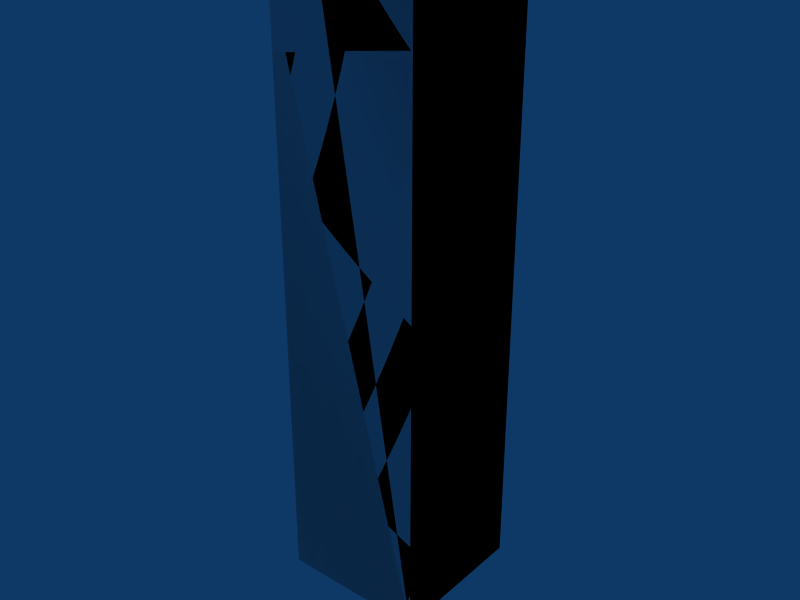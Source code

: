 # Source: box-05x05x2.blend  (saved by Blender 2.49.2; exported with 4.5.12 LTS)
import bpy
from mathutils import Matrix  # noqa: F401  (used for matrix-valued properties, if any)

bpy.ops.wm.read_factory_settings(use_empty=True)
scene = bpy.context.scene
scene.name = 'Scene'

# ---- collections
col_collection_1 = bpy.data.collections.new('Collection 1'); scene.collection.children.link(col_collection_1)

# ---- materials (node trees are filled in below, after node groups)
mat_concrete = bpy.data.materials.new('Concrete')

# ---- material node trees

# ---- world
world_world = bpy.data.worlds.new('World'); scene.world = world_world
world_world.color = (0.05656, 0.2208, 0.4)
world_world.use_sun_shadow = False
world_world.sun_shadow_jitter_overblur = 0.0
world_world.cycles.sampling_method = 'MANUAL'
world_world.cycles.sample_map_resolution = 256

# ---- meshes
me_cube_002 = bpy.data.meshes.new('Cube.002')
me_cube_002.from_pydata([(0.5, 0.5, 0.0), (0.5, 0.0, 0.0), (-2.98e-08, 4.47e-08, 0.0), (8.941e-08, 0.5, 0.0), (0.5, 0.5, 2.0), (0.5, -1.49e-07, 2.0), (-8.941e-08, 8.941e-08, 2.0), (1.49e-08, 0.5, 2.0), (1.49e-08, 0.5, 2.0), (-8.941e-08, 8.941e-08, 2.0), (0.5, -1.49e-07, 2.0), (0.5, 0.5, 2.0), (8.941e-08, 0.5, 0.0), (-2.98e-08, 4.47e-08, 0.0), (0.5, 0.0, 0.0), (0.5, 0.5, 0.0), (1.49e-08, 0.5, 2.0), (-8.941e-08, 8.941e-08, 2.0), (0.5, -1.49e-07, 2.0), (0.5, 0.5, 2.0), (8.941e-08, 0.5, 0.0), (-2.98e-08, 4.47e-08, 0.0), (0.5, 0.0, 0.0), (0.5, 0.5, 0.0)], [], [(0, 4, 5, 1), (2, 6, 7, 3), (11, 8, 9, 10), (15, 14, 13, 12), (19, 23, 20, 16), (22, 18, 17, 21)])
_uv = me_cube_002.uv_layers.new(name='UVTex')
_uv.uv.foreach_set('vector', [0.5, 0.0, 0.5, 2.0, 0.0, 2.0, 1.49e-07, 0.0, 8.5, 12.0, 8.5, 14.0, 8.0, 14.0, 8.0, 12.0, 2.5, 4.5, 2.0, 4.5, 2.0, 4.0, 2.5, 4.0, 4.0, 6.5, 4.0, 6.0, 4.5, 6.0, 4.5, 6.5, 10.0, 18.0, 10.0, 16.0, 10.5, 16.0, 10.5, 18.0, 6.5, 8.0, 6.5, 10.0, 6.0, 10.0, 6.0, 8.0])
me_cube_002.materials.append(mat_concrete)
me_cube_002.use_remesh_preserve_volume = False
me_cube_002.use_remesh_preserve_attributes = False
me_cube_002.use_mirror_vertex_groups = False
me_cube_002.update()
me_cube_001 = bpy.data.meshes.new('Cube.001')
me_cube_001.from_pydata([(0.5, 0.5, 0.0), (0.5, 0.0, 0.0), (-5.96e-08, 8.941e-08, 0.0), (1.788e-07, 0.5, 0.0), (0.5, 0.5, 2.0), (0.5, -2.98e-07, 2.0), (-1.788e-07, 1.788e-07, 2.0), (2.98e-08, 0.5, 2.0)], [], [(0, 1, 2, 3), (4, 7, 6, 5), (0, 4, 5, 1), (1, 5, 6, 2), (2, 6, 7, 3), (4, 0, 3, 7)])
me_cube_001.use_remesh_preserve_volume = False
me_cube_001.use_remesh_preserve_attributes = False
me_cube_001.use_mirror_vertex_groups = False
me_cube_001.update()

# ---- objects
ob_cube_002 = bpy.data.objects.new('Cube.002', me_cube_002)
ob_cube_001 = bpy.data.objects.new('Cube.001', me_cube_001)

# ---- transforms, parenting, visibility, modifiers, constraints
ob_cube_002.location = (0.0, 0.0, 0.0)
ob_cube_002.lock_rotations_4d = False
ob_cube_002.empty_display_type = 'ARROWS'
ob_cube_002.lineart.crease_threshold = 0.0
ob_cube_001.location = (0.0, 0.0, 0.0)
ob_cube_001.lock_rotations_4d = False
ob_cube_001.empty_display_type = 'ARROWS'
ob_cube_001.display_type = 'WIRE'
ob_cube_001.lineart.crease_threshold = 0.0

# ---- collection membership
col_collection_1.objects.link(ob_cube_002)
col_collection_1.objects.link(ob_cube_001)

# ---- scene / render settings (as saved in the file)
scene.frame_start = 1; scene.frame_end = 30; scene.frame_set(1)
scene.render.engine = 'BLENDER_EEVEE_NEXT'
scene.render.image_settings.file_format = 'JPEG'
scene.render.image_settings.color_mode = 'RGB'
scene.render.image_settings.compression = 90
scene.render.resolution_x = 800
scene.render.resolution_y = 600
scene.render.pixel_aspect_x = 100.0
scene.render.pixel_aspect_y = 100.0
scene.render.fps = 25
scene.render.dither_intensity = 0.0
scene.render.use_compositing = False
scene.render.use_sequencer = False
scene.render.bake_margin = 2
scene.render.bake_bias = 0.0
scene.render.use_stamp_time = False
scene.render.use_stamp_date = False
scene.render.use_stamp_frame = False
scene.render.use_stamp_camera = False
scene.render.use_stamp_scene = False
scene.render.use_stamp_filename = False
scene.render.use_stamp_render_time = False
scene.render.stamp_font_size = 0
scene.cycles.use_denoising = False
scene.cycles.samples = 10
scene.cycles.sampling_pattern = 'TABULATED_SOBOL'
scene.cycles.light_sampling_threshold = 0.0
scene.cycles.use_adaptive_sampling = False
scene.cycles.use_light_tree = False
scene.cycles.blur_glossy = 0.0
scene.cycles.volume_bounces = 1
scene.cycles.pixel_filter_type = 'GAUSSIAN'
scene.cycles.sample_clamp_indirect = 0.0
scene.view_settings.view_transform = 'Raw'
bpy.context.view_layer.update()

# ---- added for rendering (the .blend has no active camera): camera
cam_auto = bpy.data.cameras.new('AutoCamera')
cam_auto.lens = 50.0
cam_auto.sensor_width = 36.0
cam_auto.clip_end = 1000.0
ob_auto_camera = bpy.data.objects.new('AutoCamera', cam_auto)
scene.collection.objects.link(ob_auto_camera)
ob_auto_camera.location = (2.2127, -2.10524, 2.57016)
ob_auto_camera.rotation_euler = (1.09748, -7.21219e-08, 0.694738)
scene.camera = ob_auto_camera
bpy.context.view_layer.update()
